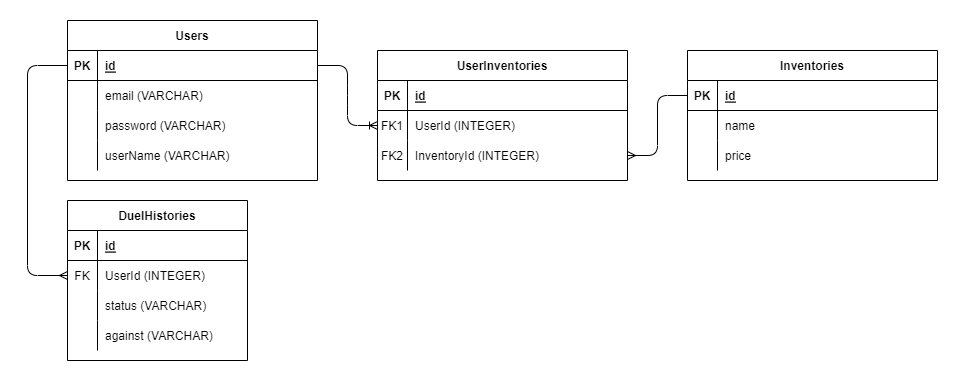

The diagram above was exported from draw.io. Its source (the exported page's mxGraphModel, read from the mxfile embedded in the PNG):
<mxGraphModel dx="2162" dy="680" grid="1" gridSize="10" guides="1" tooltips="1" connect="1" arrows="1" fold="1" page="1" pageScale="1" pageWidth="850" pageHeight="1100" math="0" shadow="0" extFonts="Permanent Marker^https://fonts.googleapis.com/css?family=Permanent+Marker">
  <root>
    <mxCell id="0" />
    <mxCell id="1" parent="0" />
    <mxCell id="C-vyLk0tnHw3VtMMgP7b-2" value="UserInventories" style="shape=table;startSize=30;container=1;collapsible=1;childLayout=tableLayout;fixedRows=1;rowLines=0;fontStyle=1;align=center;resizeLast=1;" parent="1" vertex="1">
      <mxGeometry x="350" y="130" width="250" height="130" as="geometry" />
    </mxCell>
    <mxCell id="C-vyLk0tnHw3VtMMgP7b-3" value="" style="shape=partialRectangle;collapsible=0;dropTarget=0;pointerEvents=0;fillColor=none;points=[[0,0.5],[1,0.5]];portConstraint=eastwest;top=0;left=0;right=0;bottom=1;" parent="C-vyLk0tnHw3VtMMgP7b-2" vertex="1">
      <mxGeometry y="30" width="250" height="30" as="geometry" />
    </mxCell>
    <mxCell id="C-vyLk0tnHw3VtMMgP7b-4" value="PK" style="shape=partialRectangle;overflow=hidden;connectable=0;fillColor=none;top=0;left=0;bottom=0;right=0;fontStyle=1;" parent="C-vyLk0tnHw3VtMMgP7b-3" vertex="1">
      <mxGeometry width="30" height="30" as="geometry">
        <mxRectangle width="30" height="30" as="alternateBounds" />
      </mxGeometry>
    </mxCell>
    <mxCell id="C-vyLk0tnHw3VtMMgP7b-5" value="id" style="shape=partialRectangle;overflow=hidden;connectable=0;fillColor=none;top=0;left=0;bottom=0;right=0;align=left;spacingLeft=6;fontStyle=5;" parent="C-vyLk0tnHw3VtMMgP7b-3" vertex="1">
      <mxGeometry x="30" width="220" height="30" as="geometry">
        <mxRectangle width="220" height="30" as="alternateBounds" />
      </mxGeometry>
    </mxCell>
    <mxCell id="C-vyLk0tnHw3VtMMgP7b-6" value="" style="shape=partialRectangle;collapsible=0;dropTarget=0;pointerEvents=0;fillColor=none;points=[[0,0.5],[1,0.5]];portConstraint=eastwest;top=0;left=0;right=0;bottom=0;" parent="C-vyLk0tnHw3VtMMgP7b-2" vertex="1">
      <mxGeometry y="60" width="250" height="30" as="geometry" />
    </mxCell>
    <mxCell id="C-vyLk0tnHw3VtMMgP7b-7" value="FK1" style="shape=partialRectangle;overflow=hidden;connectable=0;fillColor=none;top=0;left=0;bottom=0;right=0;" parent="C-vyLk0tnHw3VtMMgP7b-6" vertex="1">
      <mxGeometry width="30" height="30" as="geometry">
        <mxRectangle width="30" height="30" as="alternateBounds" />
      </mxGeometry>
    </mxCell>
    <mxCell id="C-vyLk0tnHw3VtMMgP7b-8" value="UserId (INTEGER)" style="shape=partialRectangle;overflow=hidden;connectable=0;fillColor=none;top=0;left=0;bottom=0;right=0;align=left;spacingLeft=6;" parent="C-vyLk0tnHw3VtMMgP7b-6" vertex="1">
      <mxGeometry x="30" width="220" height="30" as="geometry">
        <mxRectangle width="220" height="30" as="alternateBounds" />
      </mxGeometry>
    </mxCell>
    <mxCell id="C-vyLk0tnHw3VtMMgP7b-9" value="" style="shape=partialRectangle;collapsible=0;dropTarget=0;pointerEvents=0;fillColor=none;points=[[0,0.5],[1,0.5]];portConstraint=eastwest;top=0;left=0;right=0;bottom=0;" parent="C-vyLk0tnHw3VtMMgP7b-2" vertex="1">
      <mxGeometry y="90" width="250" height="30" as="geometry" />
    </mxCell>
    <mxCell id="C-vyLk0tnHw3VtMMgP7b-10" value="FK2" style="shape=partialRectangle;overflow=hidden;connectable=0;fillColor=none;top=0;left=0;bottom=0;right=0;" parent="C-vyLk0tnHw3VtMMgP7b-9" vertex="1">
      <mxGeometry width="30" height="30" as="geometry">
        <mxRectangle width="30" height="30" as="alternateBounds" />
      </mxGeometry>
    </mxCell>
    <mxCell id="C-vyLk0tnHw3VtMMgP7b-11" value="InventoryId (INTEGER)" style="shape=partialRectangle;overflow=hidden;connectable=0;fillColor=none;top=0;left=0;bottom=0;right=0;align=left;spacingLeft=6;" parent="C-vyLk0tnHw3VtMMgP7b-9" vertex="1">
      <mxGeometry x="30" width="220" height="30" as="geometry">
        <mxRectangle width="220" height="30" as="alternateBounds" />
      </mxGeometry>
    </mxCell>
    <mxCell id="C-vyLk0tnHw3VtMMgP7b-13" value="Inventories" style="shape=table;startSize=30;container=1;collapsible=1;childLayout=tableLayout;fixedRows=1;rowLines=0;fontStyle=1;align=center;resizeLast=1;" parent="1" vertex="1">
      <mxGeometry x="660" y="130" width="250" height="130" as="geometry" />
    </mxCell>
    <mxCell id="C-vyLk0tnHw3VtMMgP7b-14" value="" style="shape=partialRectangle;collapsible=0;dropTarget=0;pointerEvents=0;fillColor=none;points=[[0,0.5],[1,0.5]];portConstraint=eastwest;top=0;left=0;right=0;bottom=1;" parent="C-vyLk0tnHw3VtMMgP7b-13" vertex="1">
      <mxGeometry y="30" width="250" height="30" as="geometry" />
    </mxCell>
    <mxCell id="C-vyLk0tnHw3VtMMgP7b-15" value="PK" style="shape=partialRectangle;overflow=hidden;connectable=0;fillColor=none;top=0;left=0;bottom=0;right=0;fontStyle=1;" parent="C-vyLk0tnHw3VtMMgP7b-14" vertex="1">
      <mxGeometry width="30" height="30" as="geometry">
        <mxRectangle width="30" height="30" as="alternateBounds" />
      </mxGeometry>
    </mxCell>
    <mxCell id="C-vyLk0tnHw3VtMMgP7b-16" value="id" style="shape=partialRectangle;overflow=hidden;connectable=0;fillColor=none;top=0;left=0;bottom=0;right=0;align=left;spacingLeft=6;fontStyle=5;" parent="C-vyLk0tnHw3VtMMgP7b-14" vertex="1">
      <mxGeometry x="30" width="220" height="30" as="geometry">
        <mxRectangle width="220" height="30" as="alternateBounds" />
      </mxGeometry>
    </mxCell>
    <mxCell id="C-vyLk0tnHw3VtMMgP7b-17" value="" style="shape=partialRectangle;collapsible=0;dropTarget=0;pointerEvents=0;fillColor=none;points=[[0,0.5],[1,0.5]];portConstraint=eastwest;top=0;left=0;right=0;bottom=0;" parent="C-vyLk0tnHw3VtMMgP7b-13" vertex="1">
      <mxGeometry y="60" width="250" height="30" as="geometry" />
    </mxCell>
    <mxCell id="C-vyLk0tnHw3VtMMgP7b-18" value="" style="shape=partialRectangle;overflow=hidden;connectable=0;fillColor=none;top=0;left=0;bottom=0;right=0;" parent="C-vyLk0tnHw3VtMMgP7b-17" vertex="1">
      <mxGeometry width="30" height="30" as="geometry">
        <mxRectangle width="30" height="30" as="alternateBounds" />
      </mxGeometry>
    </mxCell>
    <mxCell id="C-vyLk0tnHw3VtMMgP7b-19" value="name" style="shape=partialRectangle;overflow=hidden;connectable=0;fillColor=none;top=0;left=0;bottom=0;right=0;align=left;spacingLeft=6;" parent="C-vyLk0tnHw3VtMMgP7b-17" vertex="1">
      <mxGeometry x="30" width="220" height="30" as="geometry">
        <mxRectangle width="220" height="30" as="alternateBounds" />
      </mxGeometry>
    </mxCell>
    <mxCell id="C-vyLk0tnHw3VtMMgP7b-20" value="" style="shape=partialRectangle;collapsible=0;dropTarget=0;pointerEvents=0;fillColor=none;points=[[0,0.5],[1,0.5]];portConstraint=eastwest;top=0;left=0;right=0;bottom=0;" parent="C-vyLk0tnHw3VtMMgP7b-13" vertex="1">
      <mxGeometry y="90" width="250" height="30" as="geometry" />
    </mxCell>
    <mxCell id="C-vyLk0tnHw3VtMMgP7b-21" value="" style="shape=partialRectangle;overflow=hidden;connectable=0;fillColor=none;top=0;left=0;bottom=0;right=0;" parent="C-vyLk0tnHw3VtMMgP7b-20" vertex="1">
      <mxGeometry width="30" height="30" as="geometry">
        <mxRectangle width="30" height="30" as="alternateBounds" />
      </mxGeometry>
    </mxCell>
    <mxCell id="C-vyLk0tnHw3VtMMgP7b-22" value="price" style="shape=partialRectangle;overflow=hidden;connectable=0;fillColor=none;top=0;left=0;bottom=0;right=0;align=left;spacingLeft=6;" parent="C-vyLk0tnHw3VtMMgP7b-20" vertex="1">
      <mxGeometry x="30" width="220" height="30" as="geometry">
        <mxRectangle width="220" height="30" as="alternateBounds" />
      </mxGeometry>
    </mxCell>
    <mxCell id="C-vyLk0tnHw3VtMMgP7b-23" value="Users" style="shape=table;startSize=30;container=1;collapsible=1;childLayout=tableLayout;fixedRows=1;rowLines=0;fontStyle=1;align=center;resizeLast=1;" parent="1" vertex="1">
      <mxGeometry x="40" y="100" width="250" height="160" as="geometry" />
    </mxCell>
    <mxCell id="C-vyLk0tnHw3VtMMgP7b-24" value="" style="shape=partialRectangle;collapsible=0;dropTarget=0;pointerEvents=0;fillColor=none;points=[[0,0.5],[1,0.5]];portConstraint=eastwest;top=0;left=0;right=0;bottom=1;" parent="C-vyLk0tnHw3VtMMgP7b-23" vertex="1">
      <mxGeometry y="30" width="250" height="30" as="geometry" />
    </mxCell>
    <mxCell id="C-vyLk0tnHw3VtMMgP7b-25" value="PK" style="shape=partialRectangle;overflow=hidden;connectable=0;fillColor=none;top=0;left=0;bottom=0;right=0;fontStyle=1;" parent="C-vyLk0tnHw3VtMMgP7b-24" vertex="1">
      <mxGeometry width="30" height="30" as="geometry">
        <mxRectangle width="30" height="30" as="alternateBounds" />
      </mxGeometry>
    </mxCell>
    <mxCell id="C-vyLk0tnHw3VtMMgP7b-26" value="id" style="shape=partialRectangle;overflow=hidden;connectable=0;fillColor=none;top=0;left=0;bottom=0;right=0;align=left;spacingLeft=6;fontStyle=5;" parent="C-vyLk0tnHw3VtMMgP7b-24" vertex="1">
      <mxGeometry x="30" width="220" height="30" as="geometry">
        <mxRectangle width="220" height="30" as="alternateBounds" />
      </mxGeometry>
    </mxCell>
    <mxCell id="C-vyLk0tnHw3VtMMgP7b-27" value="" style="shape=partialRectangle;collapsible=0;dropTarget=0;pointerEvents=0;fillColor=none;points=[[0,0.5],[1,0.5]];portConstraint=eastwest;top=0;left=0;right=0;bottom=0;" parent="C-vyLk0tnHw3VtMMgP7b-23" vertex="1">
      <mxGeometry y="60" width="250" height="30" as="geometry" />
    </mxCell>
    <mxCell id="C-vyLk0tnHw3VtMMgP7b-28" value="" style="shape=partialRectangle;overflow=hidden;connectable=0;fillColor=none;top=0;left=0;bottom=0;right=0;" parent="C-vyLk0tnHw3VtMMgP7b-27" vertex="1">
      <mxGeometry width="30" height="30" as="geometry">
        <mxRectangle width="30" height="30" as="alternateBounds" />
      </mxGeometry>
    </mxCell>
    <mxCell id="C-vyLk0tnHw3VtMMgP7b-29" value="email (VARCHAR)" style="shape=partialRectangle;overflow=hidden;connectable=0;fillColor=none;top=0;left=0;bottom=0;right=0;align=left;spacingLeft=6;" parent="C-vyLk0tnHw3VtMMgP7b-27" vertex="1">
      <mxGeometry x="30" width="220" height="30" as="geometry">
        <mxRectangle width="220" height="30" as="alternateBounds" />
      </mxGeometry>
    </mxCell>
    <mxCell id="XbSLGOwtXN5dR3EtPu2T-1" value="" style="shape=tableRow;horizontal=0;startSize=0;swimlaneHead=0;swimlaneBody=0;fillColor=none;collapsible=0;dropTarget=0;points=[[0,0.5],[1,0.5]];portConstraint=eastwest;top=0;left=0;right=0;bottom=0;" vertex="1" parent="C-vyLk0tnHw3VtMMgP7b-23">
      <mxGeometry y="90" width="250" height="30" as="geometry" />
    </mxCell>
    <mxCell id="XbSLGOwtXN5dR3EtPu2T-2" value="" style="shape=partialRectangle;connectable=0;fillColor=none;top=0;left=0;bottom=0;right=0;editable=1;overflow=hidden;" vertex="1" parent="XbSLGOwtXN5dR3EtPu2T-1">
      <mxGeometry width="30" height="30" as="geometry">
        <mxRectangle width="30" height="30" as="alternateBounds" />
      </mxGeometry>
    </mxCell>
    <mxCell id="XbSLGOwtXN5dR3EtPu2T-3" value="password (VARCHAR)" style="shape=partialRectangle;connectable=0;fillColor=none;top=0;left=0;bottom=0;right=0;align=left;spacingLeft=6;overflow=hidden;" vertex="1" parent="XbSLGOwtXN5dR3EtPu2T-1">
      <mxGeometry x="30" width="220" height="30" as="geometry">
        <mxRectangle width="220" height="30" as="alternateBounds" />
      </mxGeometry>
    </mxCell>
    <mxCell id="XbSLGOwtXN5dR3EtPu2T-4" value="" style="shape=tableRow;horizontal=0;startSize=0;swimlaneHead=0;swimlaneBody=0;fillColor=none;collapsible=0;dropTarget=0;points=[[0,0.5],[1,0.5]];portConstraint=eastwest;top=0;left=0;right=0;bottom=0;" vertex="1" parent="C-vyLk0tnHw3VtMMgP7b-23">
      <mxGeometry y="120" width="250" height="30" as="geometry" />
    </mxCell>
    <mxCell id="XbSLGOwtXN5dR3EtPu2T-5" value="" style="shape=partialRectangle;connectable=0;fillColor=none;top=0;left=0;bottom=0;right=0;editable=1;overflow=hidden;" vertex="1" parent="XbSLGOwtXN5dR3EtPu2T-4">
      <mxGeometry width="30" height="30" as="geometry">
        <mxRectangle width="30" height="30" as="alternateBounds" />
      </mxGeometry>
    </mxCell>
    <mxCell id="XbSLGOwtXN5dR3EtPu2T-6" value="userName (VARCHAR)" style="shape=partialRectangle;connectable=0;fillColor=none;top=0;left=0;bottom=0;right=0;align=left;spacingLeft=6;overflow=hidden;" vertex="1" parent="XbSLGOwtXN5dR3EtPu2T-4">
      <mxGeometry x="30" width="220" height="30" as="geometry">
        <mxRectangle width="220" height="30" as="alternateBounds" />
      </mxGeometry>
    </mxCell>
    <mxCell id="XbSLGOwtXN5dR3EtPu2T-7" value="" style="edgeStyle=entityRelationEdgeStyle;fontSize=12;html=1;endArrow=ERmany;entryX=1;entryY=0.5;entryDx=0;entryDy=0;exitX=0;exitY=0.5;exitDx=0;exitDy=0;rounded=1;" edge="1" parent="1" source="C-vyLk0tnHw3VtMMgP7b-14" target="C-vyLk0tnHw3VtMMgP7b-9">
      <mxGeometry width="100" height="100" relative="1" as="geometry">
        <mxPoint x="690" y="300" as="sourcePoint" />
        <mxPoint x="590" y="380" as="targetPoint" />
      </mxGeometry>
    </mxCell>
    <mxCell id="XbSLGOwtXN5dR3EtPu2T-8" value="" style="edgeStyle=entityRelationEdgeStyle;fontSize=12;html=1;endArrow=ERoneToMany;rounded=1;entryX=0;entryY=0.5;entryDx=0;entryDy=0;exitX=1;exitY=0.5;exitDx=0;exitDy=0;" edge="1" parent="1" source="C-vyLk0tnHw3VtMMgP7b-24" target="C-vyLk0tnHw3VtMMgP7b-6">
      <mxGeometry width="100" height="100" relative="1" as="geometry">
        <mxPoint x="430" y="410" as="sourcePoint" />
        <mxPoint x="530" y="310" as="targetPoint" />
      </mxGeometry>
    </mxCell>
    <mxCell id="XbSLGOwtXN5dR3EtPu2T-9" value="DuelHistories" style="shape=table;startSize=30;container=1;collapsible=1;childLayout=tableLayout;fixedRows=1;rowLines=0;fontStyle=1;align=center;resizeLast=1;" vertex="1" parent="1">
      <mxGeometry x="40" y="280" width="180" height="160" as="geometry" />
    </mxCell>
    <mxCell id="XbSLGOwtXN5dR3EtPu2T-10" value="" style="shape=tableRow;horizontal=0;startSize=0;swimlaneHead=0;swimlaneBody=0;fillColor=none;collapsible=0;dropTarget=0;points=[[0,0.5],[1,0.5]];portConstraint=eastwest;top=0;left=0;right=0;bottom=1;" vertex="1" parent="XbSLGOwtXN5dR3EtPu2T-9">
      <mxGeometry y="30" width="180" height="30" as="geometry" />
    </mxCell>
    <mxCell id="XbSLGOwtXN5dR3EtPu2T-11" value="PK" style="shape=partialRectangle;connectable=0;fillColor=none;top=0;left=0;bottom=0;right=0;fontStyle=1;overflow=hidden;" vertex="1" parent="XbSLGOwtXN5dR3EtPu2T-10">
      <mxGeometry width="30" height="30" as="geometry">
        <mxRectangle width="30" height="30" as="alternateBounds" />
      </mxGeometry>
    </mxCell>
    <mxCell id="XbSLGOwtXN5dR3EtPu2T-12" value="id" style="shape=partialRectangle;connectable=0;fillColor=none;top=0;left=0;bottom=0;right=0;align=left;spacingLeft=6;fontStyle=5;overflow=hidden;" vertex="1" parent="XbSLGOwtXN5dR3EtPu2T-10">
      <mxGeometry x="30" width="150" height="30" as="geometry">
        <mxRectangle width="150" height="30" as="alternateBounds" />
      </mxGeometry>
    </mxCell>
    <mxCell id="XbSLGOwtXN5dR3EtPu2T-13" value="" style="shape=tableRow;horizontal=0;startSize=0;swimlaneHead=0;swimlaneBody=0;fillColor=none;collapsible=0;dropTarget=0;points=[[0,0.5],[1,0.5]];portConstraint=eastwest;top=0;left=0;right=0;bottom=0;" vertex="1" parent="XbSLGOwtXN5dR3EtPu2T-9">
      <mxGeometry y="60" width="180" height="30" as="geometry" />
    </mxCell>
    <mxCell id="XbSLGOwtXN5dR3EtPu2T-14" value="FK" style="shape=partialRectangle;connectable=0;fillColor=none;top=0;left=0;bottom=0;right=0;editable=1;overflow=hidden;" vertex="1" parent="XbSLGOwtXN5dR3EtPu2T-13">
      <mxGeometry width="30" height="30" as="geometry">
        <mxRectangle width="30" height="30" as="alternateBounds" />
      </mxGeometry>
    </mxCell>
    <mxCell id="XbSLGOwtXN5dR3EtPu2T-15" value="UserId (INTEGER)" style="shape=partialRectangle;connectable=0;fillColor=none;top=0;left=0;bottom=0;right=0;align=left;spacingLeft=6;overflow=hidden;" vertex="1" parent="XbSLGOwtXN5dR3EtPu2T-13">
      <mxGeometry x="30" width="150" height="30" as="geometry">
        <mxRectangle width="150" height="30" as="alternateBounds" />
      </mxGeometry>
    </mxCell>
    <mxCell id="XbSLGOwtXN5dR3EtPu2T-16" value="" style="shape=tableRow;horizontal=0;startSize=0;swimlaneHead=0;swimlaneBody=0;fillColor=none;collapsible=0;dropTarget=0;points=[[0,0.5],[1,0.5]];portConstraint=eastwest;top=0;left=0;right=0;bottom=0;" vertex="1" parent="XbSLGOwtXN5dR3EtPu2T-9">
      <mxGeometry y="90" width="180" height="30" as="geometry" />
    </mxCell>
    <mxCell id="XbSLGOwtXN5dR3EtPu2T-17" value="" style="shape=partialRectangle;connectable=0;fillColor=none;top=0;left=0;bottom=0;right=0;editable=1;overflow=hidden;" vertex="1" parent="XbSLGOwtXN5dR3EtPu2T-16">
      <mxGeometry width="30" height="30" as="geometry">
        <mxRectangle width="30" height="30" as="alternateBounds" />
      </mxGeometry>
    </mxCell>
    <mxCell id="XbSLGOwtXN5dR3EtPu2T-18" value="status (VARCHAR)" style="shape=partialRectangle;connectable=0;fillColor=none;top=0;left=0;bottom=0;right=0;align=left;spacingLeft=6;overflow=hidden;" vertex="1" parent="XbSLGOwtXN5dR3EtPu2T-16">
      <mxGeometry x="30" width="150" height="30" as="geometry">
        <mxRectangle width="150" height="30" as="alternateBounds" />
      </mxGeometry>
    </mxCell>
    <mxCell id="XbSLGOwtXN5dR3EtPu2T-19" value="" style="shape=tableRow;horizontal=0;startSize=0;swimlaneHead=0;swimlaneBody=0;fillColor=none;collapsible=0;dropTarget=0;points=[[0,0.5],[1,0.5]];portConstraint=eastwest;top=0;left=0;right=0;bottom=0;" vertex="1" parent="XbSLGOwtXN5dR3EtPu2T-9">
      <mxGeometry y="120" width="180" height="30" as="geometry" />
    </mxCell>
    <mxCell id="XbSLGOwtXN5dR3EtPu2T-20" value="" style="shape=partialRectangle;connectable=0;fillColor=none;top=0;left=0;bottom=0;right=0;editable=1;overflow=hidden;" vertex="1" parent="XbSLGOwtXN5dR3EtPu2T-19">
      <mxGeometry width="30" height="30" as="geometry">
        <mxRectangle width="30" height="30" as="alternateBounds" />
      </mxGeometry>
    </mxCell>
    <mxCell id="XbSLGOwtXN5dR3EtPu2T-21" value="against (VARCHAR)" style="shape=partialRectangle;connectable=0;fillColor=none;top=0;left=0;bottom=0;right=0;align=left;spacingLeft=6;overflow=hidden;" vertex="1" parent="XbSLGOwtXN5dR3EtPu2T-19">
      <mxGeometry x="30" width="150" height="30" as="geometry">
        <mxRectangle width="150" height="30" as="alternateBounds" />
      </mxGeometry>
    </mxCell>
    <mxCell id="XbSLGOwtXN5dR3EtPu2T-25" value="" style="edgeStyle=none;orthogonalLoop=1;jettySize=auto;html=1;strokeColor=default;elbow=vertical;exitX=0;exitY=0.5;exitDx=0;exitDy=0;endArrow=ERmany;endFill=0;entryX=0;entryY=0.5;entryDx=0;entryDy=0;" edge="1" parent="1" source="C-vyLk0tnHw3VtMMgP7b-24" target="XbSLGOwtXN5dR3EtPu2T-13">
      <mxGeometry width="80" relative="1" as="geometry">
        <mxPoint x="480" y="270" as="sourcePoint" />
        <mxPoint x="40" y="385" as="targetPoint" />
        <Array as="points">
          <mxPoint y="145" />
          <mxPoint y="355" />
        </Array>
      </mxGeometry>
    </mxCell>
  </root>
</mxGraphModel>